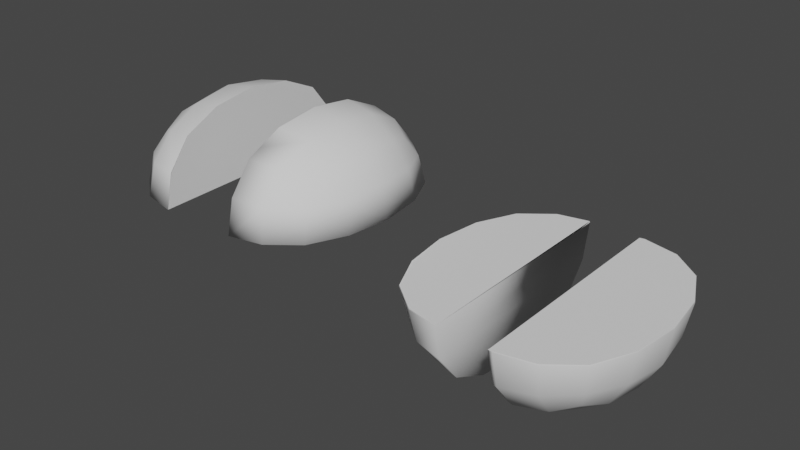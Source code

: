 # Source: Lemon_Quarter.blend  (saved by Blender 2.82.7; exported with 4.5.12 LTS)
import bpy
from mathutils import Matrix  # noqa: F401  (used for matrix-valued properties, if any)

bpy.ops.wm.read_factory_settings(use_empty=True)
scene = bpy.context.scene
scene.name = 'Scene'

# ---- collections
col_collection = bpy.data.collections.new('Collection'); scene.collection.children.link(col_collection)

# ---- world
world_world = bpy.data.worlds.new('World'); scene.world = world_world
world_world.use_nodes = True; world_world.node_tree.nodes.clear()
_N = world_world.node_tree.nodes; _L = world_world.node_tree.links
n0 = _N.new('ShaderNodeOutputWorld'); n0.name = 'World Output'; n0.location = (300, 300)
n1 = _N.new('ShaderNodeBackground'); n1.name = 'Background'; n1.location = (10, 300)
n1.inputs[0].default_value = (0.05088, 0.05088, 0.05088, 1.0)
_L.new(n1.outputs[0], n0.inputs[0])
n0.is_active_output = True
world_world.color = (0.05088, 0.05088, 0.05088)
world_world.use_sun_shadow = False
world_world.sun_shadow_jitter_overblur = 0.0

# ---- meshes
me_015 = bpy.data.meshes.new('Куб.015')
me_015.from_pydata([(-1.086e-09, -9.431e-09, -0.2696), (-1.086e-09, 0.08289, -0.2515), (0.08289, -8.64e-09, -0.2515), (0.07714, 0.07714, -0.2344), (0.2076, 2.353e-09, -1.175e-09), (0.1937, 0.08289, -4.798e-09), (0.1937, 7.058e-09, 0.1076), (0.1937, -2.351e-09, -0.1076), (0.1805, 0.07714, -0.1002), (0.1805, 0.07714, 0.1002), (-1.086e-09, 1.414e-08, 0.2696), (-1.086e-09, 0.08289, 0.2515), (0.08289, 1.335e-08, 0.2515), (0.07714, 0.07714, 0.2344), (-1.086e-09, 0.2076, -1.025e-08), (0.08289, 0.1937, -9.641e-09), (-1.086e-09, 0.1937, -0.1076), (-1.086e-09, 0.1937, 0.1076), (0.07714, 0.1805, 0.1002), (0.07714, 0.1805, -0.1002), (-1.086e-09, 0.152, -0.1974), (0.0714, 0.1416, -0.1838), (0.1416, 0.0714, -0.1838), (0.152, -6.276e-09, -0.1974), (0.1416, 0.1416, -0.09271), (0.152, 0.152, -7.821e-09), (0.1416, 0.1416, 0.09271), (0.1416, 0.0714, 0.1838), (0.152, 1.098e-08, 0.1974), (0.0714, 0.1416, 0.1838), (-1.086e-09, 0.152, 0.1974), (0.1204, 0.1204, 0.1563), (0.1204, 0.1204, -0.1563), (-0.003828, -9.395e-09, -0.2688), (-0.003753, 0.08261, -0.2507), (-0.00353, 0.1515, -0.1967), (-0.001671, 0.08276, 0.2511), (-0.001596, 1.412e-08, 0.2693), (-0.001896, 0.1517, 0.197), (-0.003159, 0.1931, -0.1073), (-0.002713, 0.2072, -1.023e-08), (-0.002268, 0.1933, 0.1074), (0.08209, -0.01074, -0.2491), (-1.086e-09, -0.01074, -0.2673), (0.1505, -0.01074, -0.1954), (0.1918, -0.01074, 0.1066), (0.2058, -0.01074, -7.057e-10), (0.1505, -0.01074, 0.1954), (0.1918, -0.01074, -0.1066), (-1.086e-09, -0.01074, 0.2673), (0.08209, -0.01074, 0.2491), (-0.001606, -0.01074, 0.2669), (-0.003819, -0.01074, -0.2664)], [], [(0, 1, 3, 2), (2, 3, 22, 23), (1, 20, 21, 3), (3, 21, 32, 22), (4, 7, 8, 5), (5, 8, 24, 25), (7, 23, 22, 8), (8, 22, 32, 24), (4, 5, 9, 6), (6, 9, 27, 28), (5, 25, 26, 9), (9, 26, 31, 27), (10, 12, 13, 11), (11, 13, 29, 30), (12, 28, 27, 13), (13, 27, 31, 29), (14, 17, 18, 15), (15, 18, 26, 25), (17, 30, 29, 18), (18, 29, 31, 26), (14, 15, 19, 16), (16, 19, 21, 20), (15, 25, 24, 19), (19, 24, 32, 21), (14, 40, 41, 17), (14, 16, 39, 40), (17, 41, 38, 30), (10, 11, 36, 37), (11, 30, 38, 36), (16, 20, 35, 39), (1, 34, 35, 20), (0, 33, 34, 1), (10, 37, 51, 49), (10, 49, 50, 12), (37, 36, 38, 41, 40, 39, 35, 34, 33, 52, 49, 10), (12, 50, 47, 28), (4, 46, 48, 7), (4, 6, 45, 46), (6, 28, 47, 45), (7, 48, 44, 23), (0, 43, 52, 33), (0, 2, 42, 43), (2, 23, 44, 42), (49, 52, 43, 42, 44, 48, 46, 45, 47, 50)])
me_015.polygons.foreach_set('use_smooth', [1, 1, 1, 1, 1, 1, 1, 1, 1, 1, 1, 1, 1, 1, 1, 1, 1, 1, 1, 1, 1, 1, 1, 1, 1, 1, 1, 1, 1, 1, 1, 1, 1, 1, 0, 1, 1, 1, 1, 1, 1, 1, 1, 1])
_uv = me_015.uv_layers.new(name='UVMap')
_uv.uv.foreach_set('vector', [0.9056, 0.1569, 0.8993, 0.2385, 0.8293, 0.2303, 0.8302, 0.1538, 0.8302, 0.1538, 0.8293, 0.2303, 0.763, 0.2299, 0.7589, 0.1592, 0.8993, 0.2385, 0.8858, 0.3145, 0.8215, 0.3016, 0.8293, 0.2303, 0.8293, 0.2303, 0.8215, 0.3016, 0.774, 0.2833, 0.763, 0.2299, 0.4921, 0.282, 0.5068, 0.3831, 0.4411, 0.3828, 0.4224, 0.2894, 0.4224, 0.2894, 0.4411, 0.3828, 0.3905, 0.3784, 0.369, 0.2924, 0.5068, 0.3831, 0.5238, 0.4641, 0.462, 0.4577, 0.4411, 0.3828, 0.7113, 0.2493, 0.763, 0.2299, 0.774, 0.2833, 0.7415, 0.3145, 0.4921, 0.282, 0.4224, 0.2894, 0.4179, 0.1919, 0.4819, 0.178, 0.4819, 0.178, 0.4179, 0.1919, 0.4193, 0.1074, 0.4781, 0.08793, 0.4224, 0.2894, 0.369, 0.2924, 0.369, 0.2018, 0.4179, 0.1919, 0.3081, 0.6432, 0.2673, 0.6669, 0.2383, 0.6097, 0.2574, 0.5731, 0.7641, 0.6689, 0.6964, 0.6794, 0.7028, 0.61, 0.7655, 0.5947, 0.1205, 0.5427, 0.1907, 0.5409, 0.1876, 0.5975, 0.1224, 0.6019, 0.4828, 0.02895, 0.4781, 0.08793, 0.4193, 0.1074, 0.4187, 0.05286, 0.1907, 0.5409, 0.2574, 0.5731, 0.2383, 0.6097, 0.1876, 0.5975, 0.1578, 0.7927, 0.1361, 0.6908, 0.2052, 0.6791, 0.2303, 0.7727, 0.2303, 0.7727, 0.2052, 0.6791, 0.2673, 0.6669, 0.2951, 0.7522, 0.1361, 0.6908, 0.1224, 0.6019, 0.1876, 0.5975, 0.2052, 0.6791, 0.2052, 0.6791, 0.1876, 0.5975, 0.2383, 0.6097, 0.2673, 0.6669, 0.1578, 0.7927, 0.2303, 0.7727, 0.2494, 0.8656, 0.1835, 0.8911, 0.1835, 0.8911, 0.2494, 0.8656, 0.2686, 0.9397, 0.2094, 0.9694, 0.2303, 0.7727, 0.2951, 0.7522, 0.3081, 0.8395, 0.2494, 0.8656, 0.2494, 0.8656, 0.3081, 0.8395, 0.3072, 0.9006, 0.2686, 0.9397, 0.1578, 0.7927, 0.1556, 0.7933, 0.1343, 0.6914, 0.1361, 0.6908, 0.1578, 0.7927, 0.1835, 0.8911, 0.1809, 0.8915, 0.1556, 0.7933, 0.1361, 0.6908, 0.1343, 0.6914, 0.1209, 0.6026, 0.1224, 0.6019, 0.7641, 0.6689, 0.7655, 0.5947, 0.7671, 0.5948, 0.7655, 0.6688, 0.7655, 0.5947, 0.7751, 0.5409, 0.7768, 0.5411, 0.7671, 0.5948, 0.1835, 0.8911, 0.2094, 0.9694, 0.2063, 0.9694, 0.1809, 0.8915, 0.8993, 0.2385, 0.9024, 0.2387, 0.8887, 0.3145, 0.8858, 0.3145, 0.9056, 0.1569, 0.9087, 0.1574, 0.9024, 0.2387, 0.8993, 0.2385, 0.7641, 0.6689, 0.7655, 0.6688, 0.7664, 0.6794, 0.7649, 0.6795, 0.7641, 0.6689, 0.7649, 0.6795, 0.6979, 0.6899, 0.6964, 0.6794, 0.0, 0.0, 0.0, 0.0, 0.0, 0.0, 0.0, 0.0, 0.0, 0.0, 0.0, 0.0, 0.0, 0.0, 0.0, 0.0, 0.0, 0.0, 0.0, 0.0, 0.0, 0.0, 0.0, 0.0, 0.4828, 0.02895, 0.4925, 0.02997, 0.4879, 0.08856, 0.4781, 0.08793, 0.4921, 0.282, 0.5017, 0.2807, 0.5163, 0.3807, 0.5068, 0.3831, 0.4921, 0.282, 0.4819, 0.178, 0.4916, 0.1776, 0.5017, 0.2807, 0.4819, 0.178, 0.4781, 0.08793, 0.4879, 0.08856, 0.4916, 0.1776, 0.5068, 0.3831, 0.5163, 0.3807, 0.5332, 0.4608, 0.5238, 0.4641, 0.9056, 0.1569, 0.9054, 0.1473, 0.9085, 0.1478, 0.9087, 0.1574, 0.9056, 0.1569, 0.8302, 0.1538, 0.8307, 0.1443, 0.9054, 0.1473, 0.8302, 0.1538, 0.7589, 0.1592, 0.7602, 0.1497, 0.8307, 0.1443, 0.0, 0.0, 0.0, 0.0, 0.9054, 0.1473, 0.8307, 0.1443, 0.7602, 0.1497, 0.5163, 0.3807, 0.5017, 0.2807, 0.4916, 0.1776, 0.4879, 0.08856, 0.4925, 0.02997])
me_015.use_remesh_fix_poles = True
me_015.use_remesh_preserve_attributes = False
me_015.use_mirror_vertex_groups = False
me_015.update()
me_015.normals_split_custom_set([tuple(v) for v in zip(*[iter([-0.0001805, -0.000195, -1.0, -0.0001916, 0.4261, -0.9047, 0.4082, 0.4082, -0.8166, 0.4264, -0.0002778, -0.9045, 0.4264, -0.0002778, -0.9045, 0.4082, 0.4082, -0.8166, 0.7279, 0.3729, -0.5755, 0.7788, -0.0001761, -0.6273, -0.0001916, 0.4261, -0.9047, -0.0002146, 0.7788, -0.6273, 0.3729, 0.7279, -0.5755, 0.4082, 0.4082, -0.8166, 0.4082, 0.4082, -0.8166, 0.3729, 0.7279, -0.5755, 0.6217, 0.6217, -0.4763, 0.7279, 0.3729, -0.5755, 1.0, -7.128e-05, -7.385e-09, 0.9585, -3.086e-05, -0.2851, 0.892, 0.3565, -0.2778, 0.9349, 0.3549, -2.976e-08, 0.9349, 0.3549, -2.976e-08, 0.892, 0.3565, -0.2778, 0.681, 0.681, -0.269, 0.7071, 0.7071, -5.053e-09, 0.9585, -3.086e-05, -0.2851, 0.7788, -0.0001761, -0.6273, 0.7279, 0.3729, -0.5755, 0.892, 0.3565, -0.2778, 0.892, 0.3565, -0.2778, 0.7279, 0.3729, -0.5755, 0.6217, 0.6217, -0.4763, 0.681, 0.681, -0.269, 1.0, -7.128e-05, -7.385e-09, 0.9349, 0.3549, -2.976e-08, 0.892, 0.3565, 0.2778, 0.9585, -3.096e-05, 0.2851, 0.9585, -3.096e-05, 0.2851, 0.892, 0.3565, 0.2778, 0.7279, 0.3729, 0.5755, 0.7788, -0.000176, 0.6273, 0.9349, 0.3549, -2.976e-08, 0.7071, 0.7071, -5.053e-09, 0.681, 0.681, 0.269, 0.892, 0.3565, 0.2778, 0.892, 0.3565, 0.2778, 0.681, 0.681, 0.269, 0.6217, 0.6217, 0.4763, 0.7279, 0.3729, 0.5755, 0.07269, 0.07244, 0.9947, 0.4264, -0.0002777, 0.9045, 0.4082, 0.4082, 0.8166, -0.0004996, 0.426, 0.9047, -0.0004996, 0.426, 0.9047, 0.4082, 0.4082, 0.8166, 0.3729, 0.7279, 0.5755, -0.0001441, 0.7788, 0.6273, 0.4264, -0.0002777, 0.9045, 0.7788, -0.000176, 0.6273, 0.7279, 0.3729, 0.5755, 0.4082, 0.4082, 0.8166, 0.4082, 0.4082, 0.8166, 0.7279, 0.3729, 0.5755, 0.6217, 0.6217, 0.4763, 0.3729, 0.7279, 0.5755, -3.994e-05, 1.0, -8.862e-07, 0.0003388, 0.9586, 0.2848, 0.3565, 0.892, 0.2778, 0.3549, 0.9349, 1.24e-08, 0.3549, 0.9349, 1.24e-08, 0.3565, 0.892, 0.2778, 0.681, 0.681, 0.269, 0.7071, 0.7071, -5.053e-09, 0.0003388, 0.9586, 0.2848, -0.0001441, 0.7788, 0.6273, 0.3729, 0.7279, 0.5755, 0.3565, 0.892, 0.2778, 0.3565, 0.892, 0.2778, 0.3729, 0.7279, 0.5755, 0.6217, 0.6217, 0.4763, 0.681, 0.681, 0.269, -3.994e-05, 1.0, -8.862e-07, 0.3549, 0.9349, 1.24e-08, 0.3565, 0.892, -0.2778, -0.0002708, 0.9586, -0.2849, -0.0002708, 0.9586, -0.2849, 0.3565, 0.892, -0.2778, 0.3729, 0.7279, -0.5755, -0.0002146, 0.7788, -0.6273, 0.3549, 0.9349, 1.24e-08, 0.7071, 0.7071, -5.053e-09, 0.681, 0.681, -0.269, 0.3565, 0.892, -0.2778, 0.3565, 0.892, -0.2778, 0.681, 0.681, -0.269, 0.6217, 0.6217, -0.4763, 0.3729, 0.7279, -0.5755, -3.994e-05, 1.0, -8.862e-07, -0.1729, 0.9849, -0.0003372, -0.1867, 0.945, 0.2684, 0.0003388, 0.9586, 0.2848, -3.994e-05, 1.0, -8.862e-07, -0.0002708, 0.9586, -0.2849, -0.188, 0.9446, -0.2692, -0.1729, 0.9849, -0.0003372, 0.0003388, 0.9586, 0.2848, -0.1867, 0.945, 0.2684, -0.2173, 0.7703, 0.5995, -0.0001441, 0.7788, 0.6273, 0.07269, 0.07244, 0.9947, -0.0004996, 0.426, 0.9047, -0.2266, 0.4178, 0.8798, -0.2176, 0.2086, 0.9535, -0.0004996, 0.426, 0.9047, -0.0001441, 0.7788, 0.6273, -0.2173, 0.7703, 0.5995, -0.2266, 0.4178, 0.8798, -0.0002708, 0.9586, -0.2849, -0.0002146, 0.7788, -0.6273, -0.2176, 0.7697, -0.6002, -0.188, 0.9446, -0.2692, -0.0001916, 0.4261, -0.9047, -0.226, 0.4176, -0.8801, -0.2176, 0.7697, -0.6002, -0.0002146, 0.7788, -0.6273, -0.0001805, -0.000195, -1.0, -0.2184, -0.0001752, -0.9759, -0.226, 0.4176, -0.8801, -0.0001916, 0.4261, -0.9047, -0.21, -0.2089, 0.9551, -0.21, -0.2089, 0.9551, -0.21, -0.2089, 0.9551, -0.21, -0.2089, 0.9551, 0.07269, 0.07244, 0.9947, 0.1455, -0.7352, 0.662, 0.2882, -0.7417, 0.6057, 0.4264, -0.0002777, 0.9045, -1.0, -0.004602, 0.004333, -1.0, -0.004602, 0.004333, -1.0, -0.004602, 0.004333, -1.0, -0.004602, 0.004333, -1.0, -0.004602, 0.004333, -1.0, -0.004602, 0.004333, -1.0, -0.004602, 0.004333, -1.0, -0.004602, 0.004333, -1.0, -0.004602, 0.004333, -1.0, -0.004602, 0.004333, -1.0, -0.004602, 0.004333, -1.0, -0.004602, 0.004333, 0.4264, -0.0002777, 0.9045, 0.2882, -0.7417, 0.6057, 0.5336, -0.7366, 0.4156, 0.7788, -0.000176, 0.6273, 1.0, -7.128e-05, -7.385e-09, 0.6721, -0.7404, 1.585e-08, 0.6457, -0.7411, -0.1841, 0.9585, -3.086e-05, -0.2851, 1.0, -7.128e-05, -7.385e-09, 0.9585, -3.096e-05, 0.2851, 0.6457, -0.7411, 0.1841, 0.6721, -0.7404, 1.585e-08, 0.9585, -3.096e-05, 0.2851, 0.7788, -0.000176, 0.6273, 0.5336, -0.7366, 0.4156, 0.6457, -0.7411, 0.1841, 0.9585, -3.086e-05, -0.2851, 0.6457, -0.7411, -0.1841, 0.5336, -0.7366, -0.4156, 0.7788, -0.0001761, -0.6273, -0.0001805, -0.000195, -1.0, -0.0001267, -0.7401, -0.6725, -0.1243, -0.8153, -0.5656, -0.2184, -0.0001752, -0.9759, -0.0001805, -0.000195, -1.0, 0.4264, -0.0002778, -0.9045, 0.2882, -0.7417, -0.6057, -0.0001267, -0.7401, -0.6725, 0.4264, -0.0002778, -0.9045, 0.7788, -0.0001761, -0.6273, 0.5336, -0.7366, -0.4156, 0.2882, -0.7417, -0.6057, 0.1455, -0.7352, 0.662, -0.1243, -0.8153, -0.5656, -0.0001267, -0.7401, -0.6725, 0.2882, -0.7417, -0.6057, 0.5336, -0.7366, -0.4156, 0.6457, -0.7411, -0.1841, 0.6721, -0.7404, 1.585e-08, 0.6457, -0.7411, 0.1841, 0.5336, -0.7366, 0.4156, 0.2882, -0.7417, 0.6057])] * 3)])
me_001 = bpy.data.meshes.new('Куб.001')
me_001.from_pydata([(-0.2076, 2.353e-09, -1.175e-09), (-0.1937, 0.08289, -4.798e-09), (-0.1937, -2.351e-09, -0.1076), (-0.1937, 7.058e-09, 0.1076), (-0.1805, 0.07714, 0.1002), (-0.1805, 0.07714, -0.1002), (-0.08289, -8.64e-09, -0.2515), (-0.07714, 0.07714, -0.2344), (-0.07714, 0.07714, 0.2344), (-0.08289, 0.1937, -9.641e-09), (-0.07714, 0.1805, -0.1002), (-0.07714, 0.1805, 0.1002), (-0.1416, 0.0714, 0.1838), (-0.1416, 0.1416, 0.09271), (-0.152, 0.152, -7.821e-09), (-0.1416, 0.1416, -0.09271), (-0.1416, 0.0714, -0.1838), (-0.152, -6.276e-09, -0.1974), (-0.0714, 0.1416, -0.1838), (-0.0714, 0.1416, 0.1838), (-0.1204, 0.1204, 0.1563), (-0.1204, 0.1204, -0.1563), (-0.003828, -9.395e-09, -0.2688), (-0.003753, 0.08261, -0.2507), (-0.00353, 0.1515, -0.1967), (-0.001671, 0.08276, 0.2511), (-0.001896, 0.1517, 0.197), (-0.003159, 0.1931, -0.1073), (-0.002713, 0.2072, -1.023e-08), (-0.002268, 0.1933, 0.1074), (-0.1671, 9.559e-09, 0.1648), (-0.152, 0.0003385, 0.1973), (-0.1932, -0.002835, -0.1074), (-0.2073, -0.001717, -1.1e-09), (-0.1515, -0.003766, -0.1967), (-0.1936, -0.0005966, 0.1076), (-0.08256, -0.004327, -0.2505), (-0.08282, 0.0009005, 0.2513), (-0.001597, 0.001085, 0.269), (-0.003824, -0.004507, -0.2678)], [], [(0, 3, 4, 1), (1, 4, 13, 14), (4, 12, 20, 13), (0, 1, 5, 2), (2, 5, 16, 17), (1, 14, 15, 5), (5, 15, 21, 16), (22, 6, 7, 23), (23, 7, 18, 24), (6, 17, 16, 7), (7, 16, 21, 18), (38, 25, 8, 37), (37, 8, 12, 31), (25, 26, 19, 8), (8, 19, 20, 12), (28, 27, 10, 9), (9, 10, 15, 14), (27, 24, 18, 10), (10, 18, 21, 15), (28, 9, 11, 29), (29, 11, 19, 26), (9, 14, 13, 11), (11, 13, 20, 19), (28, 29, 26, 25, 38, 39, 22, 23, 24, 27), (22, 39, 36, 6), (6, 36, 34, 17), (0, 33, 35, 3), (0, 2, 32, 33), (2, 17, 34, 32), (3, 30, 31, 12, 4), (3, 35, 30), (38, 37, 31, 30, 35, 33, 32, 34, 36, 39)])
me_001.polygons.foreach_set('use_smooth', [True] * 32)
_uv = me_001.uv_layers.new(name='UVMap')
_uv.uv.foreach_set('vector', [0.1498, 0.2299, 0.1645, 0.1289, 0.2327, 0.1457, 0.224, 0.2403, 0.224, 0.2403, 0.2327, 0.1457, 0.2939, 0.164, 0.2906, 0.2523, 0.2327, 0.1457, 0.2436, 0.0696, 0.2862, 0.1034, 0.2939, 0.164, 0.1498, 0.2299, 0.224, 0.2403, 0.2094, 0.3366, 0.1395, 0.334, 0.1395, 0.334, 0.2094, 0.3366, 0.201, 0.4199, 0.1358, 0.424, 0.224, 0.2403, 0.2906, 0.2523, 0.2724, 0.3406, 0.2094, 0.3366, 0.2094, 0.3366, 0.2724, 0.3406, 0.25, 0.4012, 0.201, 0.4199, 0.9087, 0.1574, 0.9733, 0.1675, 0.9625, 0.2429, 0.9024, 0.2387, 0.9024, 0.2387, 0.9625, 0.2429, 0.9448, 0.3133, 0.8887, 0.3145, 0.1405, 0.483, 0.1358, 0.424, 0.201, 0.4199, 0.2103, 0.4757, 0.2103, 0.4757, 0.201, 0.4199, 0.25, 0.4012, 0.273, 0.435, 0.7656, 0.6678, 0.7671, 0.5948, 0.836, 0.5973, 0.8395, 0.665, 0.8395, 0.665, 0.836, 0.5973, 0.9026, 0.6078, 0.9107, 0.6709, 0.7671, 0.5948, 0.7768, 0.5411, 0.8399, 0.5476, 0.836, 0.5973, 0.2647, 0.02895, 0.3156, 0.08472, 0.2862, 0.1034, 0.2436, 0.0696, 0.1556, 0.7933, 0.1809, 0.8915, 0.1183, 0.8994, 0.08939, 0.8091, 0.08939, 0.8091, 0.1183, 0.8994, 0.06757, 0.9017, 0.03672, 0.819, 0.1809, 0.8915, 0.2063, 0.9694, 0.1473, 0.9711, 0.1183, 0.8994, 0.3156, 0.3589, 0.273, 0.435, 0.25, 0.4012, 0.2724, 0.3406, 0.1556, 0.7933, 0.08939, 0.8091, 0.07411, 0.713, 0.1343, 0.6914, 0.1343, 0.6914, 0.07411, 0.713, 0.06623, 0.6288, 0.1209, 0.6026, 0.08939, 0.8091, 0.03672, 0.819, 0.0267, 0.7291, 0.07411, 0.713, 0.07411, 0.713, 0.0267, 0.7291, 0.03379, 0.6625, 0.06623, 0.6288, 0.1556, 0.7933, 0.1343, 0.6914, 0.7768, 0.5411, 0.7671, 0.5948, 0.7656, 0.6678, 0.9086, 0.1534, 0.9087, 0.1574, 0.9024, 0.2387, 0.2063, 0.9694, 0.1809, 0.8915, 0.9087, 0.1574, 0.9086, 0.1534, 0.9729, 0.1636, 0.9733, 0.1675, 0.1405, 0.483, 0.1369, 0.4817, 0.1327, 0.423, 0.1358, 0.424, 0.1498, 0.2299, 0.1484, 0.2298, 0.164, 0.1289, 0.1645, 0.1289, 0.1498, 0.2299, 0.1395, 0.334, 0.1372, 0.3335, 0.1484, 0.2298, 0.1395, 0.334, 0.1358, 0.424, 0.1327, 0.423, 0.1372, 0.3335, 0.1645, 0.1289, 0.1753, 0.07725, 0.1818, 0.04796, 0.2436, 0.0696, 0.2327, 0.1457, 0.1645, 0.1289, 0.164, 0.1289, 0.1753, 0.07725, 0.7656, 0.6678, 0.8395, 0.665, 0.9107, 0.6709, 0.1753, 0.07725, 0.164, 0.1289, 0.1484, 0.2298, 0.1372, 0.3335, 0.1327, 0.423, 0.1369, 0.4817, 0.9086, 0.1534])
me_001.use_remesh_fix_poles = True
me_001.use_remesh_preserve_attributes = False
me_001.use_mirror_vertex_groups = False
me_001.update()
me_001.normals_split_custom_set([tuple(v) for v in zip(*[iter([-1.0, 0.0003571, 7.916e-06, -0.9586, 0.00305, 0.2848, -0.892, 0.3565, 0.2778, -0.9349, 0.3549, -2.976e-08, -0.9349, 0.3549, -2.976e-08, -0.892, 0.3565, 0.2778, -0.681, 0.681, 0.269, -0.7071, 0.7071, -4.8e-08, -0.892, 0.3565, 0.2778, -0.7279, 0.3729, 0.5754, -0.6217, 0.6217, 0.4763, -0.681, 0.681, 0.269, -1.0, 0.0003571, 7.916e-06, -0.9349, 0.3549, -2.976e-08, -0.892, 0.3565, -0.2778, -0.9586, -0.0007531, -0.2848, -0.9586, -0.0007531, -0.2848, -0.892, 0.3565, -0.2778, -0.7279, 0.3729, -0.5755, -0.7788, -0.0002979, -0.6273, -0.9349, 0.3549, -2.976e-08, -0.7071, 0.7071, -4.8e-08, -0.681, 0.681, -0.269, -0.892, 0.3565, -0.2778, -0.892, 0.3565, -0.2778, -0.681, 0.681, -0.269, -0.6217, 0.6217, -0.4763, -0.7279, 0.3729, -0.5755, 0.5767, -8.934e-05, -0.8169, -0.4261, -6.589e-05, -0.9047, -0.4082, 0.4084, -0.8165, 0.5717, 0.352, -0.7411, 0.5717, 0.352, -0.7411, -0.4082, 0.4084, -0.8165, -0.3729, 0.7279, -0.5754, 0.5731, 0.6372, -0.5153, -0.4261, -6.589e-05, -0.9047, -0.7788, -0.0002979, -0.6273, -0.7279, 0.3729, -0.5755, -0.4082, 0.4084, -0.8165, -0.4082, 0.4084, -0.8165, -0.7279, 0.3729, -0.5755, -0.6217, 0.6217, -0.4763, -0.3729, 0.7279, -0.5754, 0.5019, -0.4951, 0.7092, 0.5748, 0.353, 0.7383, -0.4082, 0.4083, 0.8165, -0.3509, -0.5693, 0.7435, -0.3509, -0.5693, 0.7435, -0.4082, 0.4083, 0.8165, -0.7279, 0.3729, 0.5754, -0.6363, -0.5712, 0.5185, 0.5748, 0.353, 0.7383, 0.5751, 0.6386, 0.5112, -0.3729, 0.7279, 0.5755, -0.4082, 0.4083, 0.8165, -0.4082, 0.4083, 0.8165, -0.3729, 0.7279, 0.5755, -0.6217, 0.6217, 0.4763, -0.7279, 0.3729, 0.5754, 0.6138, 0.7895, -0.002847, 0.6022, 0.7637, -0.2325, -0.3565, 0.892, -0.278, -0.3549, 0.9349, -8.198e-06, -0.3549, 0.9349, -8.198e-06, -0.3565, 0.892, -0.278, -0.681, 0.681, -0.269, -0.7071, 0.7071, -4.8e-08, 0.6022, 0.7637, -0.2325, 0.5731, 0.6372, -0.5153, -0.3729, 0.7279, -0.5754, -0.3565, 0.892, -0.278, -0.3565, 0.892, -0.278, -0.3729, 0.7279, -0.5754, -0.6217, 0.6217, -0.4763, -0.681, 0.681, -0.269, 0.6138, 0.7895, -0.002847, -0.3549, 0.9349, -8.198e-06, -0.3565, 0.892, 0.2779, 0.6032, 0.7646, 0.2271, 0.6032, 0.7646, 0.2271, -0.3565, 0.892, 0.2779, -0.3729, 0.7279, 0.5755, 0.5751, 0.6386, 0.5112, -0.3549, 0.9349, -8.198e-06, -0.7071, 0.7071, -4.8e-08, -0.681, 0.681, 0.269, -0.3565, 0.892, 0.2779, -0.3565, 0.892, 0.2779, -0.681, 0.681, 0.269, -0.6217, 0.6217, 0.4763, -0.3729, 0.7279, 0.5755, 0.6138, 0.7895, -0.002847, 0.6032, 0.7646, 0.2271, 0.5751, 0.6386, 0.5112, 0.5748, 0.353, 0.7383, 0.5019, -0.4951, 0.7092, 0.5311, -0.6312, -0.5653, 0.5767, -8.934e-05, -0.8169, 0.5717, 0.352, -0.7411, 0.5731, 0.6372, -0.5153, 0.6022, 0.7637, -0.2325, 0.5767, -8.934e-05, -0.8169, 0.5311, -0.6312, -0.5653, -0.2883, -0.7448, -0.6018, -0.4261, -6.589e-05, -0.9047, -0.4261, -6.589e-05, -0.9047, -0.2883, -0.7448, -0.6018, -0.5343, -0.7386, -0.4111, -0.7788, -0.0002979, -0.6273, -1.0, 0.0003571, 7.916e-06, -0.6722, -0.7403, 0.005925, -0.6476, -0.738, 0.1899, -0.9586, 0.00305, 0.2848, -1.0, 0.0003571, 7.916e-06, -0.9586, -0.0007531, -0.2848, -0.6457, -0.7426, -0.178, -0.6722, -0.7403, 0.005925, -0.9586, -0.0007531, -0.2848, -0.7788, -0.0002979, -0.6273, -0.5343, -0.7386, -0.4111, -0.6457, -0.7426, -0.178, -0.9586, 0.00305, 0.2848, -0.6985, -0.6307, 0.3381, -0.6363, -0.5712, 0.5185, -0.7279, 0.3729, 0.5754, -0.892, 0.3565, 0.2778, -0.9586, 0.00305, 0.2848, -0.6476, -0.738, 0.1899, -0.6985, -0.6307, 0.3381, 0.5019, -0.4951, 0.7092, -0.3509, -0.5693, 0.7435, -0.6363, -0.5712, 0.5185, -0.6985, -0.6307, 0.3381, -0.6476, -0.738, 0.1899, -0.6722, -0.7403, 0.005925, -0.6457, -0.7426, -0.178, -0.5343, -0.7386, -0.4111, -0.2883, -0.7448, -0.6018, 0.5311, -0.6312, -0.5653])] * 3)])
me_002 = bpy.data.meshes.new('Куб.002')
me_002.from_pydata([(-0.1937, -0.08289, 2.448e-09), (-0.1805, -0.07714, -0.1002), (-0.1805, -0.07714, 0.1002), (-0.07714, -0.07714, -0.2344), (-0.08289, 1.335e-08, 0.2515), (-0.07714, -0.07714, 0.2344), (-0.08289, -0.1937, 7.29e-09), (-0.07714, -0.1805, 0.1002), (-0.07714, -0.1805, -0.1002), (-0.1416, -0.0714, 0.1838), (-0.152, 1.098e-08, 0.1974), (-0.1416, -0.0714, -0.1838), (-0.1416, -0.1416, -0.09271), (-0.152, -0.152, 5.47e-09), (-0.1416, -0.1416, 0.09271), (-0.0714, -0.1416, -0.1838), (-0.0714, -0.1416, 0.1838), (-0.1204, -0.1204, 0.1563), (-0.1204, -0.1204, -0.1563), (-0.003753, -0.08261, -0.2507), (-0.00353, -0.1515, -0.1967), (-0.001596, 1.412e-08, 0.2693), (-0.001671, -0.08276, 0.2511), (-0.001896, -0.1517, 0.197), (-0.002268, -0.1933, 0.1074), (-0.002713, -0.2072, 7.88e-09), (-0.003159, -0.1931, -0.1073), (-0.1671, 9.559e-09, 0.1648), (-0.152, 0.0003385, 0.1973), (-0.1932, -0.002835, -0.1074), (-0.2073, -0.001717, -1.1e-09), (-0.1515, -0.003766, -0.1967), (-0.1936, -0.0005966, 0.1076), (-0.08256, -0.004327, -0.2505), (-0.08282, 0.0009005, 0.2513), (-0.001597, 0.001085, 0.269), (-0.003824, -0.004507, -0.2678)], [], [(27, 10, 28), (30, 29, 1, 0), (0, 1, 12, 13), (29, 31, 11, 1), (1, 11, 18, 12), (30, 0, 2, 32), (32, 2, 9, 10, 27), (0, 13, 14, 2), (2, 14, 17, 9), (36, 19, 3, 33), (33, 3, 11, 31), (19, 20, 15, 3), (3, 15, 18, 11), (21, 4, 5, 22), (22, 5, 16, 23), (4, 10, 9, 5), (5, 9, 17, 16), (25, 24, 7, 6), (6, 7, 14, 13), (24, 23, 16, 7), (7, 16, 17, 14), (25, 6, 8, 26), (26, 8, 15, 20), (6, 13, 12, 8), (8, 12, 18, 15), (36, 35, 21, 22, 23, 24, 25, 26, 20, 19), (21, 35, 34, 4), (4, 34, 28, 10), (32, 27, 10, 4, 35, 36, 33, 31, 29, 30)])
me_002.polygons.foreach_set('use_smooth', [1, 1, 1, 1, 1, 1, 1, 1, 1, 1, 1, 1, 1, 1, 1, 1, 1, 1, 1, 1, 1, 1, 1, 1, 1, 1, 1, 1, 0])
_uv = me_002.uv_layers.new(name='UVMap')
_uv.uv.foreach_set('vector', [0.1753, 0.07725, 0.1815, 0.04785, 0.1818, 0.04796, 0.1484, 0.2298, 0.1372, 0.3335, 0.07555, 0.32, 0.08009, 0.2225, 0.08009, 0.2225, 0.07555, 0.32, 0.0267, 0.3102, 0.0267, 0.2196, 0.1372, 0.3335, 0.1327, 0.423, 0.07703, 0.4045, 0.07555, 0.32, 0.643, 0.8688, 0.5923, 0.9388, 0.5732, 0.9023, 0.6021, 0.845, 0.1484, 0.2298, 0.08009, 0.2225, 0.09877, 0.1291, 0.164, 0.1289, 0.164, 0.1289, 0.09877, 0.1291, 0.1196, 0.05425, 0.1815, 0.04785, 0.1753, 0.07725, 0.08009, 0.2225, 0.0267, 0.2196, 0.04819, 0.1335, 0.09877, 0.1291, 0.9584, 0.7612, 0.9282, 0.8265, 0.8957, 0.7953, 0.9067, 0.7419, 0.9086, 0.1534, 0.9072, 0.08354, 0.9669, 0.09803, 0.9729, 0.1636, 0.1369, 0.4817, 0.07641, 0.4591, 0.07703, 0.4045, 0.1327, 0.423, 0.4588, 0.9693, 0.4604, 0.9103, 0.5224, 0.9144, 0.5255, 0.9711, 0.5255, 0.9711, 0.5224, 0.9144, 0.5732, 0.9023, 0.5923, 0.9388, 0.7655, 0.6688, 0.8395, 0.6658, 0.8404, 0.7422, 0.7719, 0.7503, 0.7719, 0.7503, 0.8404, 0.7422, 0.8481, 0.8136, 0.7856, 0.8261, 0.8395, 0.6658, 0.9108, 0.6712, 0.9067, 0.7419, 0.8404, 0.7422, 0.8404, 0.7422, 0.9067, 0.7419, 0.8957, 0.7953, 0.8481, 0.8136, 0.495, 0.7199, 0.5203, 0.6216, 0.5842, 0.6464, 0.5651, 0.7392, 0.5651, 0.7392, 0.5842, 0.6464, 0.643, 0.6725, 0.6299, 0.7597, 0.5203, 0.6216, 0.5458, 0.5434, 0.6035, 0.5722, 0.5842, 0.6464, 0.5842, 0.6464, 0.6035, 0.5722, 0.6421, 0.6113, 0.643, 0.6725, 0.495, 0.7199, 0.5651, 0.7392, 0.5401, 0.8329, 0.4738, 0.8217, 0.4738, 0.8217, 0.5401, 0.8329, 0.5224, 0.9144, 0.4604, 0.9103, 0.5651, 0.7392, 0.6299, 0.7597, 0.6021, 0.845, 0.5401, 0.8329, 0.5401, 0.8329, 0.6021, 0.845, 0.5732, 0.9023, 0.5224, 0.9144, 0.9086, 0.1534, 0.7656, 0.6678, 0.7655, 0.6688, 0.7719, 0.7503, 0.5458, 0.5434, 0.5203, 0.6216, 0.495, 0.7199, 0.4738, 0.8217, 0.4604, 0.9103, 0.9072, 0.08354, 0.7655, 0.6688, 0.7656, 0.6678, 0.8395, 0.665, 0.8395, 0.6658, 0.8395, 0.6658, 0.8395, 0.665, 0.9107, 0.6709, 0.9108, 0.6712, 0.0, 0.0, 0.0, 0.0, 0.0, 0.0, 0.0, 0.0, 0.0, 0.0, 0.0, 0.0, 0.0, 0.0, 0.0, 0.0, 0.0, 0.0, 0.0, 0.0])
me_002.use_remesh_fix_poles = True
me_002.use_remesh_preserve_attributes = False
me_002.use_mirror_vertex_groups = False
me_002.update()
me_002.normals_split_custom_set([tuple(v) for v in zip(*[iter([-0.8872, 0.2083, 0.4116, -0.7591, 0.2202, 0.6126, -0.7686, 0.2198, 0.6007, -0.9849, -0.1729, 0.0008618, -0.9408, -0.1881, -0.2819, -0.892, -0.3565, -0.278, -0.9349, -0.3549, -2.039e-05, -0.9349, -0.3549, -2.039e-05, -0.892, -0.3565, -0.278, -0.681, -0.681, -0.269, -0.7071, -0.7071, 4.295e-08, -0.9408, -0.1881, -0.2819, -0.7613, -0.2175, -0.6109, -0.7279, -0.3729, -0.5754, -0.892, -0.3565, -0.278, -0.892, -0.3565, -0.278, -0.7279, -0.3729, -0.5754, -0.6217, -0.6217, -0.4763, -0.681, -0.681, -0.269, -0.9849, -0.1729, 0.0008618, -0.9349, -0.3549, -2.039e-05, -0.892, -0.3565, 0.2779, -0.9403, -0.1884, 0.2836, -0.9403, -0.1884, 0.2836, -0.892, -0.3565, 0.2779, -0.7278, -0.3729, 0.5755, -0.7604, -0.2176, 0.6119, -0.8859, -0.2, 0.4185, -0.9349, -0.3549, -2.039e-05, -0.7071, -0.7071, 4.295e-08, -0.681, -0.681, 0.269, -0.892, -0.3565, 0.2779, -0.892, -0.3565, 0.2779, -0.681, -0.681, 0.269, -0.6217, -0.6217, 0.4763, -0.7278, -0.3729, 0.5755, 0.568, -0.1826, -0.8025, 0.5716, -0.3521, -0.7412, -0.4084, -0.4084, -0.8163, -0.4198, -0.2258, -0.8791, -0.4198, -0.2258, -0.8791, -0.4084, -0.4084, -0.8163, -0.7279, -0.3729, -0.5754, -0.7613, -0.2175, -0.6109, 0.5716, -0.3521, -0.7412, 0.5731, -0.6372, -0.5153, -0.3729, -0.7279, -0.5754, -0.4084, -0.4084, -0.8163, -0.4084, -0.4084, -0.8163, -0.3729, -0.7279, -0.5754, -0.6217, -0.6217, -0.4763, -0.7279, -0.3729, -0.5754, 0.5803, -0.0001619, 0.8144, -0.426, -0.001018, 0.9047, -0.4082, -0.4083, 0.8165, 0.5748, -0.353, 0.7383, 0.5748, -0.353, 0.7383, -0.4082, -0.4083, 0.8165, -0.3729, -0.7279, 0.5755, 0.5751, -0.6386, 0.5112, -0.426, -0.001018, 0.9047, -0.7604, -0.2176, 0.6119, -0.7278, -0.3729, 0.5755, -0.4082, -0.4083, 0.8165, -0.4082, -0.4083, 0.8165, -0.7278, -0.3729, 0.5755, -0.6217, -0.6217, 0.4763, -0.3729, -0.7279, 0.5755, 0.6138, -0.7895, -0.002846, 0.6032, -0.7646, 0.2271, -0.3565, -0.892, 0.2779, -0.3549, -0.9349, -8.141e-06, -0.3549, -0.9349, -8.141e-06, -0.3565, -0.892, 0.2779, -0.681, -0.681, 0.269, -0.7071, -0.7071, 4.295e-08, 0.6032, -0.7646, 0.2271, 0.5751, -0.6386, 0.5112, -0.3729, -0.7279, 0.5755, -0.3565, -0.892, 0.2779, -0.3565, -0.892, 0.2779, -0.3729, -0.7279, 0.5755, -0.6217, -0.6217, 0.4763, -0.681, -0.681, 0.269, 0.6138, -0.7895, -0.002846, -0.3549, -0.9349, -8.141e-06, -0.3565, -0.892, -0.278, 0.6022, -0.7637, -0.2325, 0.6022, -0.7637, -0.2325, -0.3565, -0.892, -0.278, -0.3729, -0.7279, -0.5754, 0.5731, -0.6372, -0.5153, -0.3549, -0.9349, -8.141e-06, -0.7071, -0.7071, 4.295e-08, -0.681, -0.681, -0.269, -0.3565, -0.892, -0.278, -0.3565, -0.892, -0.278, -0.681, -0.681, -0.269, -0.6217, -0.6217, -0.4763, -0.3729, -0.7279, -0.5754, 0.568, -0.1826, -0.8025, 0.6752, 0.1642, 0.7191, 0.5803, -0.0001619, 0.8144, 0.5748, -0.353, 0.7383, 0.5751, -0.6386, 0.5112, 0.6032, -0.7646, 0.2271, 0.6138, -0.7895, -0.002846, 0.6022, -0.7637, -0.2325, 0.5731, -0.6372, -0.5153, 0.5716, -0.3521, -0.7412, 0.5803, -0.0001619, 0.8144, 0.6752, 0.1642, 0.7191, -0.4173, 0.2237, 0.8808, -0.426, -0.001018, 0.9047, -0.426, -0.001018, 0.9047, -0.4173, 0.2237, 0.8808, -0.7686, 0.2198, 0.6007, -0.7591, 0.2202, 0.6126, -0.0005425, 1.0, -0.009468, -0.0005425, 1.0, -0.009468, -0.0005425, 1.0, -0.009468, -0.0005425, 1.0, -0.009468, -0.0005425, 1.0, -0.009468, -0.0005425, 1.0, -0.009468, -0.0005425, 1.0, -0.009468, -0.0005425, 1.0, -0.009468, -0.0005425, 1.0, -0.009468, -0.0005425, 1.0, -0.009468])] * 3)])
me_003 = bpy.data.meshes.new('Куб.003')
me_003.from_pydata([(-1.086e-09, -0.08289, -0.2515), (0.07714, -0.07714, -0.2344), (0.1937, -0.08289, 2.448e-09), (0.1805, -0.07714, 0.1002), (0.1805, -0.07714, -0.1002), (-1.086e-09, -0.08289, 0.2515), (0.07714, -0.07714, 0.2344), (-1.086e-09, -0.2076, 7.9e-09), (-1.086e-09, -0.1937, -0.1076), (0.08289, -0.1937, 7.29e-09), (-1.086e-09, -0.1937, 0.1076), (0.07714, -0.1805, -0.1002), (0.07714, -0.1805, 0.1002), (0.1416, -0.0714, -0.1838), (0.0714, -0.1416, -0.1838), (-1.086e-09, -0.152, -0.1974), (0.1416, -0.0714, 0.1838), (0.1416, -0.1416, 0.09271), (0.152, -0.152, 5.47e-09), (0.1416, -0.1416, -0.09271), (-1.086e-09, -0.152, 0.1974), (0.0714, -0.1416, 0.1838), (0.1204, -0.1204, 0.1563), (0.1204, -0.1204, -0.1563), (-0.003753, -0.08261, -0.2507), (-0.00353, -0.1515, -0.1967), (-0.001671, -0.08276, 0.2511), (-0.001896, -0.1517, 0.197), (-0.002268, -0.1933, 0.1074), (-0.002713, -0.2072, 7.88e-09), (-0.003159, -0.1931, -0.1073), (0.08209, -0.01074, -0.2491), (-1.086e-09, -0.01074, -0.2673), (0.1505, -0.01074, -0.1954), (0.1918, -0.01074, 0.1066), (0.2058, -0.01074, -7.057e-10), (0.1505, -0.01074, 0.1954), (0.1918, -0.01074, -0.1066), (-1.086e-09, -0.01074, 0.2673), (0.08209, -0.01074, 0.2491), (-0.001606, -0.01074, 0.2669), (-0.003819, -0.01074, -0.2664)], [], [(32, 31, 1, 0), (0, 1, 14, 15), (31, 33, 13, 1), (1, 13, 23, 14), (35, 34, 3, 2), (2, 3, 17, 18), (34, 36, 16, 3), (3, 16, 22, 17), (35, 2, 4, 37), (37, 4, 13, 33), (2, 18, 19, 4), (4, 19, 23, 13), (38, 5, 6, 39), (39, 6, 16, 36), (5, 20, 21, 6), (6, 21, 22, 16), (7, 8, 11, 9), (9, 11, 19, 18), (8, 15, 14, 11), (11, 14, 23, 19), (7, 9, 12, 10), (10, 12, 21, 20), (9, 18, 17, 12), (12, 17, 22, 21), (7, 29, 30, 8), (7, 10, 28, 29), (10, 20, 27, 28), (5, 26, 27, 20), (38, 40, 26, 5), (8, 30, 25, 15), (0, 15, 25, 24), (32, 0, 24, 41), (38, 41, 24, 25, 30, 29, 7, 10, 20, 5), (38, 39, 36, 34, 35, 37, 33, 31, 32)])
me_003.polygons.foreach_set('use_smooth', [1, 1, 1, 1, 1, 1, 1, 1, 1, 1, 1, 1, 1, 1, 1, 1, 1, 1, 1, 1, 1, 1, 1, 1, 1, 1, 1, 1, 1, 1, 1, 1, 0, 1])
_uv = me_003.uv_layers.new(name='UVMap')
_uv.uv.foreach_set('vector', [0.9054, 0.1473, 0.8307, 0.1443, 0.8337, 0.08535, 0.9041, 0.0828, 0.9041, 0.0828, 0.8337, 0.08535, 0.8298, 0.03569, 0.8946, 0.02895, 0.8307, 0.1443, 0.7602, 0.1497, 0.7671, 0.09582, 0.8337, 0.08535, 0.607, 0.483, 0.5859, 0.4423, 0.6286, 0.4086, 0.6579, 0.4272, 0.5017, 0.2807, 0.4916, 0.1776, 0.5518, 0.1754, 0.5663, 0.2716, 0.5663, 0.2716, 0.5518, 0.1754, 0.6147, 0.1713, 0.6329, 0.2597, 0.4916, 0.1776, 0.4879, 0.08856, 0.5433, 0.09207, 0.5518, 0.1754, 0.5518, 0.1754, 0.5433, 0.09207, 0.5923, 0.1108, 0.6147, 0.1713, 0.5017, 0.2807, 0.5663, 0.2716, 0.575, 0.3662, 0.5163, 0.3807, 0.5163, 0.3807, 0.575, 0.3662, 0.5859, 0.4423, 0.5332, 0.4608, 0.5663, 0.2716, 0.6329, 0.2597, 0.6362, 0.348, 0.575, 0.3662, 0.575, 0.3662, 0.6362, 0.348, 0.6286, 0.4086, 0.5859, 0.4423, 0.7649, 0.6795, 0.7704, 0.7504, 0.7072, 0.7549, 0.6979, 0.6899, 0.4925, 0.02997, 0.5526, 0.03628, 0.5433, 0.09207, 0.4879, 0.08856, 0.7704, 0.7504, 0.7839, 0.8265, 0.7249, 0.8253, 0.7072, 0.7549, 0.5526, 0.03628, 0.6153, 0.07696, 0.5923, 0.1108, 0.5433, 0.09207, 0.4926, 0.7192, 0.4709, 0.8212, 0.409, 0.799, 0.4242, 0.7028, 0.4242, 0.7028, 0.409, 0.799, 0.3615, 0.7829, 0.3716, 0.693, 0.4709, 0.8212, 0.4572, 0.9101, 0.4011, 0.8831, 0.409, 0.799, 0.409, 0.799, 0.4011, 0.8831, 0.3686, 0.8494, 0.3615, 0.7829, 0.4926, 0.7192, 0.4242, 0.7028, 0.4531, 0.6125, 0.5184, 0.6208, 0.5184, 0.6208, 0.4531, 0.6125, 0.4821, 0.5409, 0.5443, 0.5426, 0.4242, 0.7028, 0.3716, 0.693, 0.4024, 0.6103, 0.4531, 0.6125, 0.6579, 0.1531, 0.6147, 0.1713, 0.5923, 0.1108, 0.6153, 0.07696, 0.4926, 0.7192, 0.495, 0.7199, 0.4738, 0.8217, 0.4709, 0.8212, 0.4926, 0.7192, 0.5184, 0.6208, 0.5203, 0.6216, 0.495, 0.7199, 0.5184, 0.6208, 0.5443, 0.5426, 0.5458, 0.5434, 0.5203, 0.6216, 0.7704, 0.7504, 0.7719, 0.7503, 0.7856, 0.8261, 0.7839, 0.8265, 0.7649, 0.6795, 0.7664, 0.6794, 0.7719, 0.7503, 0.7704, 0.7504, 0.4709, 0.8212, 0.4738, 0.8217, 0.4604, 0.9103, 0.4572, 0.9101, 0.4554, 0.9693, 0.4572, 0.9101, 0.4604, 0.9103, 0.4588, 0.9693, 0.9054, 0.1473, 0.9041, 0.0828, 0.9072, 0.08354, 0.9085, 0.1478, 0.0, 0.0, 0.0, 0.0, 0.0, 0.0, 0.0, 0.0, 0.0, 0.0, 0.0, 0.0, 0.0, 0.0, 0.0, 0.0, 0.0, 0.0, 0.0, 0.0, 0.7649, 0.6795, 0.4925, 0.02997, 0.4879, 0.08856, 0.4916, 0.1776, 0.5017, 0.2807, 0.5163, 0.3807, 0.7602, 0.1497, 0.8307, 0.1443, 0.9054, 0.1473])
me_003.use_remesh_fix_poles = True
me_003.use_remesh_preserve_attributes = False
me_003.use_mirror_vertex_groups = False
me_003.update()
me_003.normals_split_custom_set([tuple(v) for v in zip(*[iter([-0.0001231, 0.2357, -0.9718, 0.3531, 0.5733, -0.7394, 0.4088, -0.4081, -0.8163, -0.0001686, -0.4261, -0.9047, -0.0001686, -0.4261, -0.9047, 0.4088, -0.4081, -0.8163, 0.3729, -0.7279, -0.5755, -0.0002146, -0.7788, -0.6273, 0.3531, 0.5733, -0.7394, 0.6378, 0.5746, -0.513, 0.7279, -0.3729, -0.5754, 0.4088, -0.4081, -0.8163, 0.4088, -0.4081, -0.8163, 0.7279, -0.3729, -0.5754, 0.6217, -0.6217, -0.4763, 0.3729, -0.7279, -0.5755, 0.7897, 0.6135, -3.114e-08, 0.7641, 0.6027, 0.2303, 0.8919, -0.3565, 0.2783, 0.9349, -0.3549, 1.24e-08, 0.9349, -0.3549, 1.24e-08, 0.8919, -0.3565, 0.2783, 0.681, -0.681, 0.269, 0.7071, -0.7071, -5.053e-09, 0.7641, 0.6027, 0.2303, 0.6378, 0.5746, 0.513, 0.7279, -0.3729, 0.5754, 0.8919, -0.3565, 0.2783, 0.8919, -0.3565, 0.2783, 0.7279, -0.3729, 0.5754, 0.6217, -0.6217, 0.4763, 0.681, -0.681, 0.269, 0.7897, 0.6135, -3.114e-08, 0.9349, -0.3549, 1.24e-08, 0.8919, -0.3565, -0.2783, 0.7641, 0.6027, -0.2303, 0.7641, 0.6027, -0.2303, 0.8919, -0.3565, -0.2783, 0.7279, -0.3729, -0.5754, 0.6378, 0.5746, -0.513, 0.9349, -0.3549, 1.24e-08, 0.7071, -0.7071, -5.053e-09, 0.681, -0.681, -0.269, 0.8919, -0.3565, -0.2783, 0.8919, -0.3565, -0.2783, 0.681, -0.681, -0.269, 0.6217, -0.6217, -0.4763, 0.7279, -0.3729, -0.5754, 0.1842, 0.5663, 0.8034, 0.2262, -0.4188, 0.8795, 0.4088, -0.4081, 0.8163, 0.3531, 0.5733, 0.7394, 0.3531, 0.5733, 0.7394, 0.4088, -0.4081, 0.8163, 0.7279, -0.3729, 0.5754, 0.6378, 0.5746, 0.513, 0.2262, -0.4188, 0.8795, 0.2176, -0.7604, 0.6119, 0.3729, -0.7279, 0.5755, 0.4088, -0.4081, 0.8163, 0.4088, -0.4081, 0.8163, 0.3729, -0.7279, 0.5755, 0.6217, -0.6217, 0.4763, 0.7279, -0.3729, 0.5754, 0.05813, -0.9974, -0.04318, -0.0002704, -0.9586, -0.2849, 0.3565, -0.892, -0.2778, 0.3549, -0.9349, -1.24e-08, 0.3549, -0.9349, -1.24e-08, 0.3565, -0.892, -0.2778, 0.681, -0.681, -0.269, 0.7071, -0.7071, -5.053e-09, -0.0002704, -0.9586, -0.2849, -0.0002146, -0.7788, -0.6273, 0.3729, -0.7279, -0.5755, 0.3565, -0.892, -0.2778, 0.3565, -0.892, -0.2778, 0.3729, -0.7279, -0.5755, 0.6217, -0.6217, -0.4763, 0.681, -0.681, -0.269, 0.05813, -0.9974, -0.04318, 0.3549, -0.9349, -1.24e-08, 0.3565, -0.892, 0.2778, 0.1883, -0.9406, 0.2826, 0.1883, -0.9406, 0.2826, 0.3565, -0.892, 0.2778, 0.3729, -0.7279, 0.5755, 0.2176, -0.7604, 0.6119, 0.3549, -0.9349, -1.24e-08, 0.7071, -0.7071, -5.053e-09, 0.681, -0.681, 0.269, 0.3565, -0.892, 0.2778, 0.3565, -0.892, 0.2778, 0.681, -0.681, 0.269, 0.6217, -0.6217, 0.4763, 0.3729, -0.7279, 0.5755, 0.05813, -0.9974, -0.04318, -0.172, -0.9769, -0.1268, -0.188, -0.9446, -0.2692, -0.0002704, -0.9586, -0.2849, -0.1709, -0.9771, 0.1268, -0.1876, -0.9424, 0.2769, -0.1867, -0.945, 0.2684, -0.1709, -0.9771, 0.1268, -0.1876, -0.9424, 0.2769, -0.2183, -0.7596, 0.6126, -0.2173, -0.7703, 0.5995, -0.1867, -0.945, 0.2684, -0.2271, -0.411, 0.8829, -0.2272, -0.4177, 0.8797, -0.2173, -0.7703, 0.5995, -0.2183, -0.7596, 0.6126, -0.2186, -0.2085, 0.9533, -0.2186, -0.2085, 0.9533, -0.2272, -0.4177, 0.8797, -0.2271, -0.411, 0.8829, -0.0002704, -0.9586, -0.2849, -0.188, -0.9446, -0.2692, -0.2176, -0.7697, -0.6002, -0.0002146, -0.7788, -0.6273, -0.0001686, -0.4261, -0.9047, -0.0002146, -0.7788, -0.6273, -0.2176, -0.7697, -0.6002, -0.2266, -0.4176, -0.8799, -0.0001231, 0.2357, -0.9718, -0.0001686, -0.4261, -0.9047, -0.2266, -0.4176, -0.8799, -0.2184, -0.2088, -0.9533, -1.0, -0.001806, 0.008543, -1.0, -0.001806, 0.008543, -1.0, -0.001806, 0.008543, -1.0, -0.001806, 0.008543, -1.0, -0.001806, 0.008543, -1.0, -0.001806, 0.008543, -1.0, -0.001806, 0.008543, -1.0, -0.001806, 0.008543, -1.0, -0.001806, 0.008543, -1.0, -0.001806, 0.008543, 0.1842, 0.5663, 0.8034, 0.3531, 0.5733, 0.7394, 0.6378, 0.5746, 0.513, 0.7641, 0.6027, 0.2303, 0.7897, 0.6135, -3.114e-08, 0.7641, 0.6027, -0.2303, 0.6378, 0.5746, -0.513, 0.3531, 0.5733, -0.7394, -0.0001231, 0.2357, -0.9718])] * 3)])

# ---- objects
ob_x = bpy.data.objects.new('Куб', me_015)
ob_001 = bpy.data.objects.new('Куб.001', me_001)
ob_002 = bpy.data.objects.new('Куб.002', me_002)
ob_003 = bpy.data.objects.new('Куб.003', me_003)

# ---- transforms, parenting, visibility, modifiers, constraints
ob_x.location = (0.3721, 0.0, -1.083e-08)
ob_x.rotation_euler = (1.571, 1.571, 0.0)
ob_x.scale = (1.0, 1.0, 1.0)
ob_x.color = (0.8, 0.8, 0.8, 1.0)
ob_x.lineart.crease_threshold = 0.0
ob_001.location = (-0.3011, -3.074e-09, -1.083e-08)
ob_001.rotation_euler = (1.571, 1.571, 0.0)
ob_001.scale = (1.0, 1.0, 1.0)
ob_001.color = (0.8, 0.8, 0.8, 1.0)
ob_001.lineart.crease_threshold = 0.0
ob_002.location = (-0.4937, -3.074e-09, -1.083e-08)
ob_002.rotation_euler = (1.571, 1.571, 0.0)
ob_002.scale = (1.0, 1.0, 1.0)
ob_002.color = (0.8, 0.8, 0.8, 1.0)
ob_002.lineart.crease_threshold = 0.0
ob_003.location = (0.2534, 0.0, -1.083e-08)
ob_003.rotation_euler = (1.571, 1.571, 0.0)
ob_003.scale = (1.0, 1.0, 1.0)
ob_003.color = (0.8, 0.8, 0.8, 1.0)
ob_003.lineart.crease_threshold = 0.0

# ---- collection membership
col_collection.objects.link(ob_x)
col_collection.objects.link(ob_001)
col_collection.objects.link(ob_002)
col_collection.objects.link(ob_003)

# ---- scene / render settings (as saved in the file)
scene.frame_start = 1; scene.frame_end = 250; scene.frame_set(1)
scene.render.engine = 'BLENDER_EEVEE_NEXT'
scene.cycles.use_denoising = False
scene.cycles.samples = 128
scene.cycles.sampling_pattern = 'TABULATED_SOBOL'
scene.cycles.use_adaptive_sampling = False
scene.cycles.use_light_tree = False
scene.view_settings.view_transform = 'Filmic'
bpy.context.view_layer.update()

# ---- added for rendering (the .blend has no active camera and no usable light): camera, sun
cam_auto = bpy.data.cameras.new('AutoCamera')
cam_auto.lens = 50.0
cam_auto.sensor_width = 36.0
cam_auto.clip_end = 1000.0
ob_auto_camera = bpy.data.objects.new('AutoCamera', cam_auto)
scene.collection.objects.link(ob_auto_camera)
ob_auto_camera.location = (1.28115, -1.61005, 1.07337)
ob_auto_camera.rotation_euler = (1.09748, -7.21219e-08, 0.694738)
scene.camera = ob_auto_camera
light_auto_sun = bpy.data.lights.new('AutoSun', 'SUN')
light_auto_sun.energy = 3.0
light_auto_sun.angle = 0.0523599
ob_auto_sun = bpy.data.objects.new('AutoSun', light_auto_sun)
scene.collection.objects.link(ob_auto_sun)
ob_auto_sun.rotation_euler = (0.872665, 0.174533, 0.523599)
bpy.context.view_layer.update()
